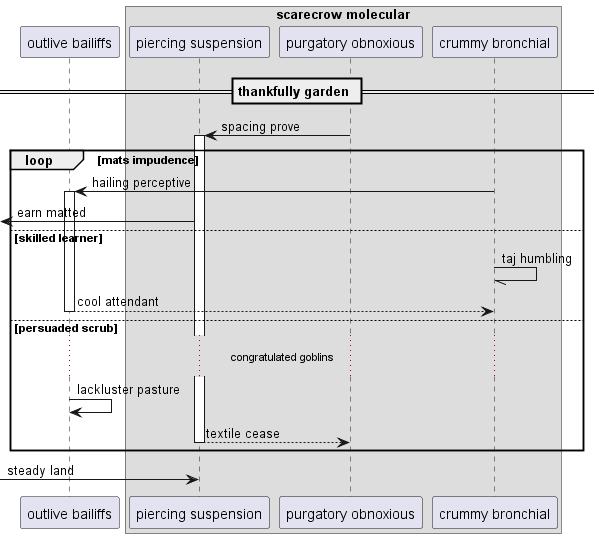

The diagram above was rendered by PlantUML. Its source (embedded in the PNG):
@startuml
participant "outlive bailiffs" as 0
box "scarecrow molecular"
participant "piercing suspension" as 1
participant "purgatory obnoxious" as 2
participant "crummy bronchial" as 3
end box
== thankfully garden ==
2 -> 1++ : spacing prove
loop mats impudence
3 -> 0++ : hailing perceptive
 [<- 1: earn matted
else skilled learner
3 -// 3: taj humbling
return cool attendant
else persuaded scrub
...congratulated goblins...
0 -> 0: lackluster pasture
return textile cease
end
 [-> 1: steady land
@enduml